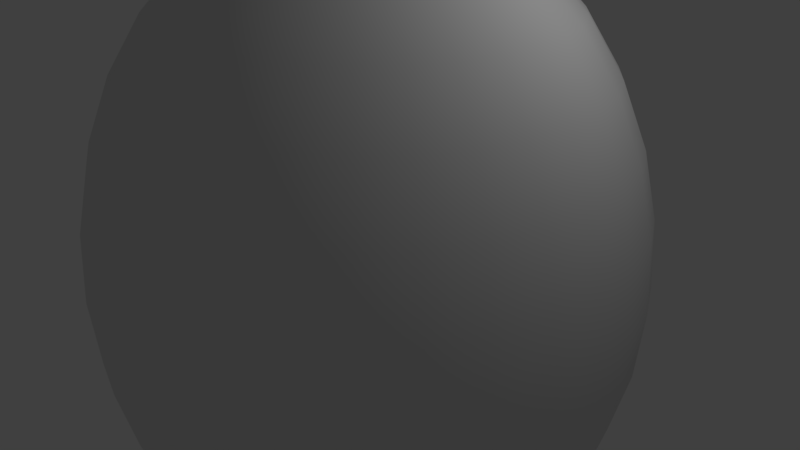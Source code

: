 # Source: Semangka.blend  (saved by Blender 2.79.0; exported with 4.5.12 LTS)
import bpy
from mathutils import Matrix  # noqa: F401  (used for matrix-valued properties, if any)

bpy.ops.wm.read_factory_settings(use_empty=True)
scene = bpy.context.scene
scene.name = 'Scene'

# ---- collections
col_collection_1 = bpy.data.collections.new('Collection 1'); scene.collection.children.link(col_collection_1)

# ---- materials (node trees are filled in below, after node groups)
mat_material_002 = bpy.data.materials.new('Material.002')
mat_material_002.alpha_threshold = 0.0
mat_material_002.use_transparent_shadow = False
mat_material_002.roughness = 0.5
mat_material_002.specular_intensity = 0.0

# ---- material node trees

# ---- world
world_world = bpy.data.worlds.new('World'); scene.world = world_world
world_world.color = (0.05088, 0.05088, 0.05088)
world_world.use_sun_shadow = False
world_world.sun_shadow_jitter_overblur = 0.0
world_world.cycles.sampling_method = 'MANUAL'

# ---- cameras
cam_camera = bpy.data.cameras.new('Camera')
cam_camera.clip_end = 100.0
cam_camera.lens = 35.0
cam_camera.sensor_width = 32.0
cam_camera.sensor_height = 18.0
cam_camera.ortho_scale = 7.314
cam_camera.dof.focus_distance = 0.0
cam_camera.dof.aperture_fstop = 128.0

# ---- lights
light_lamp = bpy.data.lights.new('Lamp', 'POINT')
light_lamp.transmission_factor = 0.0
light_lamp.cutoff_distance = 30.0
light_lamp.energy = 100.0
light_lamp.shadow_buffer_clip_start = 1.001
light_lamp.shadow_soft_size = 0.1
light_lamp.shadow_maximum_resolution = 0.006
light_lamp.use_absolute_resolution = True

# ---- meshes
me_sphere_003 = bpy.data.meshes.new('Sphere.003')
me_sphere_003.from_pydata([(0.0, 0.674, 4.417), (0.0, 1.322, 4.161), (0.0, 1.919, 3.745), (0.0, 2.443, 3.185), (0.0, 2.873, 2.502), (0.0, 3.192, 1.723), (0.0, 3.388, 0.8786), (0.0, 3.455, 3.4e-07), (0.0, 3.388, -0.8786), (0.0, 1.919, -3.745), (0.1345, 0.6611, 4.417), (0.2639, 1.297, 4.161), (0.3831, 1.883, 3.745), (0.4876, 2.396, 3.185), (0.5733, 2.817, 2.502), (0.6371, 3.131, 1.723), (0.6763, 3.323, 0.8786), (0.6896, 3.388, 3.4e-07), (0.6763, 3.323, -0.8786), (0.6371, 3.131, -1.723), (0.5733, 2.817, -2.502), (0.4876, 2.396, -3.185), (0.3831, 1.883, -3.745), (0.2639, 1.297, -4.161), (0.1345, 0.661, -4.417), (0.2639, 0.6227, 4.417), (0.5176, 1.221, 4.161), (0.7515, 1.773, 3.745), (0.9564, 2.257, 3.185), (1.125, 2.654, 2.502), (1.25, 2.949, 1.723), (1.327, 3.131, 0.8786), (1.353, 3.192, 3.4e-07), (1.327, 3.131, -0.8786), (1.25, 2.949, -1.723), (1.125, 2.654, -2.502), (0.9564, 2.257, -3.185), (0.7515, 1.773, -3.745), (0.5176, 1.221, -4.161), (0.2639, 0.6227, -4.417), (0.3831, 0.5604, 4.417), (0.7515, 1.099, 4.161), (1.091, 1.596, 3.745), (1.389, 2.031, 3.185), (1.633, 2.388, 2.502), (1.814, 2.654, 1.723), (1.926, 2.817, 0.8786), (1.964, 2.873, 3.4e-07), (1.926, 2.817, -0.8786), (1.814, 2.654, -1.723), (1.633, 2.388, -2.502), (1.389, 2.031, -3.185), (1.091, 1.596, -3.745), (0.7515, 1.099, -4.161), (0.3831, 0.5604, -4.417), (0.4876, 0.4766, 4.417), (0.9564, 0.9349, 4.161), (1.389, 1.357, 3.745), (1.767, 1.727, 3.185), (2.078, 2.031, 2.502), (2.309, 2.257, 1.723), (2.451, 2.396, 0.8786), (2.499, 2.443, 3.4e-07), (2.451, 2.396, -0.8786), (2.309, 2.257, -1.723), (2.078, 2.031, -2.502), (1.767, 1.727, -3.185), (1.389, 1.357, -3.745), (0.9564, 0.9349, -4.161), (0.4876, 0.4766, -4.417), (0.5733, 0.3745, 4.417), (1.125, 0.7345, 4.161), (1.633, 1.066, 3.745), (2.078, 1.357, 3.185), (2.444, 1.596, 2.502), (2.715, 1.773, 1.723), (2.882, 1.883, 0.8786), (2.939, 1.919, 3.4e-07), (2.882, 1.883, -0.8786), (2.715, 1.773, -1.723), (2.444, 1.596, -2.502), (2.078, 1.357, -3.185), (1.633, 1.066, -3.745), (1.125, 0.7345, -4.161), (0.5733, 0.3745, -4.417), (0.6371, 0.2579, 4.417), (1.25, 0.5059, 4.161), (1.814, 0.7345, 3.745), (2.309, 0.9349, 3.185), (2.715, 1.099, 2.502), (3.017, 1.221, 1.723), (3.203, 1.297, 0.8786), (3.266, 1.322, 3.4e-07), (3.203, 1.297, -0.8786), (3.017, 1.221, -1.723), (2.715, 1.099, -2.502), (2.309, 0.9349, -3.185), (1.814, 0.7345, -3.745), (1.25, 0.5059, -4.161), (0.6371, 0.2579, -4.417), (0.6763, 0.1315, 4.417), (1.327, 0.2579, 4.161), (1.926, 0.3745, 3.745), (2.451, 0.4766, 3.185), (2.882, 0.5604, 2.502), (3.203, 0.6227, 1.723), (3.4, 0.661, 0.8786), (3.467, 0.674, 3.4e-07), (3.4, 0.661, -0.8786), (3.203, 0.6227, -1.723), (2.882, 0.5604, -2.502), (2.451, 0.4766, -3.185), (1.926, 0.3745, -3.745), (1.327, 0.2579, -4.161), (0.6763, 0.1315, -4.417), (0.6896, -1.128e-06, 4.417), (1.353, -1.103e-06, 4.161), (1.964, -1.077e-06, 3.745), (2.499, -1.103e-06, 3.185), (2.939, -1.154e-06, 2.502), (3.266, -9.483e-07, 1.723), (3.467, -1.36e-06, 0.8786), (3.535, -1.309e-06, 3.4e-07), (3.467, -1.36e-06, -0.8786), (3.266, -7.938e-07, -1.723), (2.939, -1.154e-06, -2.502), (2.499, -1.103e-06, -3.185), (1.964, -1.18e-06, -3.745), (1.353, -1.051e-06, -4.161), (0.6896, -1.064e-06, -4.417), (0.6763, -0.1315, 4.417), (1.327, -0.2579, 4.161), (1.926, -0.3745, 3.745), (2.451, -0.4766, 3.185), (2.882, -0.5604, 2.502), (3.203, -0.6227, 1.723), (3.4, -0.6611, 0.8786), (3.467, -0.674, 3.4e-07), (3.4, -0.6611, -0.8786), (3.203, -0.6227, -1.723), (2.882, -0.5604, -2.502), (2.451, -0.4766, -3.185), (1.926, -0.3745, -3.745), (1.327, -0.2579, -4.161), (0.6763, -0.1315, -4.417), (0.6371, -0.2579, 4.417), (1.25, -0.5059, 4.161), (1.814, -0.7345, 3.745), (2.309, -0.9349, 3.185), (2.715, -1.099, 2.502), (3.017, -1.221, 1.723), (3.203, -1.297, 0.8786), (3.266, -1.322, 3.4e-07), (3.203, -1.297, -0.8786), (3.017, -1.221, -1.723), (2.715, -1.099, -2.502), (2.309, -0.9349, -3.185), (1.814, -0.7345, -3.745), (1.25, -0.5059, -4.161), (0.6371, -0.2579, -4.417), (0.5733, -0.3745, 4.417), (1.125, -0.7345, 4.161), (1.633, -1.066, 3.745), (2.078, -1.357, 3.185), (2.444, -1.596, 2.502), (2.715, -1.773, 1.723), (2.882, -1.883, 0.8786), (2.939, -1.919, 3.4e-07), (2.882, -1.883, -0.8786), (2.715, -1.773, -1.723), (2.444, -1.596, -2.502), (2.078, -1.357, -3.185), (1.633, -1.066, -3.745), (1.125, -0.7345, -4.161), (0.5733, -0.3745, -4.417), (0.4876, -0.4766, 4.417), (0.9564, -0.9349, 4.161), (1.389, -1.357, 3.745), (1.767, -1.727, 3.185), (2.078, -2.031, 2.502), (2.309, -2.257, 1.723), (2.451, -2.396, 0.8786), (2.499, -2.443, 3.4e-07), (2.451, -2.396, -0.8786), (2.309, -2.257, -1.723), (2.078, -2.031, -2.502), (1.767, -1.727, -3.185), (1.389, -1.357, -3.745), (0.9564, -0.9349, -4.161), (0.4876, -0.4766, -4.417), (0.3831, -0.5604, 4.417), (0.7515, -1.099, 4.161), (1.091, -1.596, 3.745), (1.389, -2.031, 3.185), (1.633, -2.388, 2.502), (1.814, -2.654, 1.723), (1.926, -2.817, 0.8786), (1.964, -2.873, 3.4e-07), (1.926, -2.817, -0.8786), (1.814, -2.654, -1.723), (1.633, -2.388, -2.502), (1.389, -2.031, -3.185), (1.091, -1.596, -3.745), (0.7515, -1.099, -4.161), (0.3831, -0.5604, -4.417), (0.0, -1.126e-06, -4.504), (0.2639, -0.6227, 4.417), (0.5176, -1.221, 4.161), (0.7515, -1.773, 3.745), (0.9564, -2.257, 3.185), (1.125, -2.654, 2.502), (1.25, -2.949, 1.723), (1.327, -3.131, 0.8786), (1.353, -3.192, 3.4e-07), (1.327, -3.131, -0.8786), (1.25, -2.949, -1.723), (1.125, -2.654, -2.502), (0.9564, -2.257, -3.185), (0.7515, -1.773, -3.745), (0.5176, -1.221, -4.161), (0.2639, -0.6227, -4.417), (0.1345, -0.6611, 4.417), (0.2639, -1.297, 4.161), (0.3831, -1.883, 3.745), (0.4876, -2.396, 3.185), (0.5733, -2.817, 2.502), (0.6371, -3.131, 1.723), (0.6763, -3.323, 0.8786), (0.6896, -3.388, 3.4e-07), (0.6763, -3.323, -0.8786), (0.6371, -3.131, -1.723), (0.5733, -2.817, -2.502), (0.4876, -2.396, -3.185), (0.3831, -1.883, -3.745), (0.2639, -1.297, -4.161), (0.1345, -0.6611, -4.417), (-2.549e-08, -0.674, 4.417), (1.457e-07, -1.322, 4.161), (9.301e-08, -1.919, 3.745), (-9.133e-08, -2.443, 3.185), (-3.02e-07, -2.873, 2.502), (2.247e-07, -3.192, 1.723), (-3.02e-07, -3.388, 0.8786), (-3.547e-07, -3.455, 3.4e-07), (-3.02e-07, -3.388, -0.8786), (2.247e-07, -3.192, -1.723), (-3.02e-07, -2.873, -2.502), (-9.133e-08, -2.443, -3.185), (-3.866e-08, -1.919, -3.745), (1.401e-08, -1.322, -4.161), (1.401e-08, -0.674, -4.417), (-0.1345, -0.6611, 4.417), (-0.2639, -1.297, 4.161), (-0.3831, -1.883, 3.745), (-0.4876, -2.396, 3.185), (-0.5733, -2.817, 2.502), (-0.6371, -3.131, 1.723), (-0.6763, -3.323, 0.8786), (-0.6896, -3.388, 3.4e-07), (-0.6763, -3.323, -0.8786), (-0.6371, -3.131, -1.723), (-0.5733, -2.817, -2.502), (-0.4876, -2.396, -3.185), (-0.3831, -1.883, -3.745), (-0.2639, -1.297, -4.161), (-0.1345, -0.6611, -4.417), (-0.2639, -0.6227, 4.417), (-0.5176, -1.221, 4.161), (-0.7515, -1.773, 3.745), (-0.9564, -2.257, 3.185), (-1.125, -2.654, 2.502), (-1.25, -2.949, 1.723), (-1.327, -3.131, 0.8786), (-1.353, -3.192, 3.4e-07), (-1.327, -3.131, -0.8786), (-1.25, -2.949, -1.723), (-1.125, -2.654, -2.502), (-0.9564, -2.257, -3.185), (-0.7515, -1.773, -3.745), (-0.5176, -1.221, -4.161), (-0.2639, -0.6227, -4.417), (-0.3831, -0.5604, 4.417), (-0.7515, -1.099, 4.161), (-1.091, -1.596, 3.745), (-1.389, -2.031, 3.185), (-1.633, -2.388, 2.502), (-1.814, -2.654, 1.723), (-1.926, -2.817, 0.8786), (-1.964, -2.873, 3.4e-07), (-1.926, -2.817, -0.8786), (-1.814, -2.654, -1.723), (-1.633, -2.388, -2.502), (-1.389, -2.031, -3.185), (-1.091, -1.596, -3.745), (-0.7515, -1.099, -4.161), (-0.3831, -0.5604, -4.417), (-8.144e-07, -1.922e-06, 4.504), (-0.4876, -0.4766, 4.417), (-0.9564, -0.9349, 4.161), (-1.389, -1.357, 3.745), (-1.767, -1.727, 3.185), (-2.078, -2.031, 2.502), (-2.309, -2.257, 1.723), (-2.451, -2.396, 0.8786), (-2.499, -2.443, 3.4e-07), (-2.451, -2.396, -0.8786), (-2.309, -2.257, -1.723), (-2.078, -2.031, -2.502), (-1.767, -1.727, -3.185), (-1.389, -1.357, -3.745), (-0.9564, -0.9349, -4.161), (-0.4876, -0.4766, -4.417), (-0.5733, -0.3745, 4.417), (-1.125, -0.7345, 4.161), (-1.633, -1.066, 3.745), (-2.078, -1.357, 3.185), (-2.444, -1.596, 2.502), (-2.715, -1.773, 1.723), (-2.882, -1.883, 0.8786), (-2.939, -1.919, 3.4e-07), (-2.882, -1.883, -0.8786), (-2.715, -1.773, -1.723), (-2.444, -1.596, -2.502), (-2.078, -1.357, -3.185), (-1.633, -1.066, -3.745), (-1.125, -0.7345, -4.161), (-0.5733, -0.3745, -4.417), (-0.6371, -0.2579, 4.417), (-1.25, -0.5059, 4.161), (-1.814, -0.7345, 3.745), (-2.309, -0.9349, 3.185), (-2.715, -1.099, 2.502), (-3.017, -1.221, 1.723), (-3.203, -1.297, 0.8786), (-3.266, -1.322, 3.4e-07), (-3.203, -1.297, -0.8786), (-3.017, -1.221, -1.723), (-2.715, -1.099, -2.502), (-2.309, -0.9349, -3.185), (-1.814, -0.7345, -3.745), (-1.25, -0.5059, -4.161), (-0.6371, -0.2579, -4.417), (-0.6763, -0.1315, 4.417), (-1.327, -0.2579, 4.161), (-1.926, -0.3745, 3.745), (-2.451, -0.4766, 3.185), (-2.882, -0.5604, 2.502), (-3.203, -0.6227, 1.723), (-3.4, -0.6611, 0.8786), (-3.467, -0.674, 3.4e-07), (-3.4, -0.6611, -0.8786), (-3.203, -0.6227, -1.723), (-2.882, -0.5604, -2.502), (-2.451, -0.4766, -3.185), (-1.926, -0.3745, -3.745), (-1.327, -0.2579, -4.161), (-0.6763, -0.1315, -4.417), (-0.6896, -1.077e-06, 4.417), (-1.353, -9.74e-07, 4.161), (-1.964, -9.74e-07, 3.745), (-2.499, -6.394e-07, 3.185), (-2.939, -4.85e-07, 2.502), (-3.266, -1.103e-06, 1.723), (-3.467, -3.305e-07, 0.8786), (-3.535, -4.85e-07, 3.4e-07), (-3.467, -3.305e-07, -0.8786), (-3.266, -1.103e-06, -1.723), (-2.939, -4.85e-07, -2.502), (-2.499, -6.394e-07, -3.185), (-1.964, -8.968e-07, -3.745), (-1.353, -8.711e-07, -4.161), (-0.6896, -1.09e-06, -4.417), (-0.6763, 0.1315, 4.417), (-1.327, 0.2579, 4.161), (-1.926, 0.3745, 3.745), (-2.451, 0.4766, 3.185), (-2.882, 0.5604, 2.502), (-3.203, 0.6227, 1.723), (-3.4, 0.661, 0.8786), (-3.467, 0.674, 3.4e-07), (-3.4, 0.661, -0.8786), (-3.203, 0.6227, -1.723), (-2.882, 0.5604, -2.502), (-2.451, 0.4766, -3.185), (-1.926, 0.3745, -3.745), (-1.327, 0.2579, -4.161), (-0.6763, 0.1315, -4.417), (-0.6371, 0.2579, 4.417), (-1.25, 0.5059, 4.161), (-1.814, 0.7345, 3.745), (-2.309, 0.9349, 3.185), (-2.715, 1.099, 2.502), (-3.017, 1.221, 1.723), (-3.203, 1.297, 0.8786), (-3.266, 1.322, 3.4e-07), (-3.203, 1.297, -0.8786), (-3.017, 1.221, -1.723), (-2.715, 1.099, -2.502), (-2.309, 0.9349, -3.185), (-1.814, 0.7345, -3.745), (-1.25, 0.5059, -4.161), (-0.6371, 0.2579, -4.417), (-0.5733, 0.3745, 4.417), (-1.125, 0.7345, 4.161), (-1.633, 1.066, 3.745), (-2.078, 1.357, 3.185), (-2.444, 1.596, 2.502), (-2.715, 1.773, 1.723), (-2.882, 1.883, 0.8786), (-2.939, 1.919, 3.4e-07), (-2.882, 1.883, -0.8786), (-2.715, 1.773, -1.723), (-2.444, 1.596, -2.502), (-2.078, 1.357, -3.185), (-1.633, 1.066, -3.745), (-1.125, 0.7345, -4.161), (-0.5733, 0.3745, -4.417), (-0.4876, 0.4766, 4.417), (-0.9564, 0.9349, 4.161), (-1.389, 1.357, 3.745), (-1.767, 1.727, 3.185), (-2.078, 2.031, 2.502), (-2.309, 2.257, 1.723), (-2.451, 2.396, 0.8786), (-2.499, 2.443, 3.4e-07), (-2.451, 2.396, -0.8786), (-2.309, 2.257, -1.723), (-2.078, 2.031, -2.502), (-1.767, 1.727, -3.185), (-1.389, 1.357, -3.745), (-0.9564, 0.9349, -4.161), (-0.4876, 0.4766, -4.417), (-0.3831, 0.5604, 4.417), (-0.7515, 1.099, 4.161), (-1.091, 1.596, 3.745), (-1.389, 2.031, 3.185), (-1.633, 2.388, 2.502), (-1.814, 2.654, 1.723), (-1.926, 2.817, 0.8786), (-1.964, 2.873, 3.4e-07), (-1.926, 2.817, -0.8786), (-1.814, 2.654, -1.723), (-1.633, 2.388, -2.502), (-1.389, 2.031, -3.185), (-1.091, 1.596, -3.745), (-0.7515, 1.099, -4.161), (-0.3831, 0.5604, -4.417), (-0.2639, 0.6227, 4.417), (-0.5176, 1.221, 4.161), (-0.7515, 1.773, 3.745), (-0.9564, 2.257, 3.185), (-1.125, 2.654, 2.502), (-1.25, 2.949, 1.723), (-1.327, 3.13, 0.8786), (-1.353, 3.192, 3.4e-07), (-1.327, 3.13, -0.8786), (-1.25, 2.949, -1.723), (-1.125, 2.654, -2.502), (-0.9564, 2.257, -3.185), (-0.7515, 1.773, -3.745), (-0.5176, 1.221, -4.161), (-0.2639, 0.6227, -4.417), (-0.1345, 0.661, 4.417), (-0.2639, 1.297, 4.161), (-0.3831, 1.883, 3.745), (-0.4876, 2.396, 3.185), (-0.5733, 2.817, 2.502), (-0.6371, 3.131, 1.723), (-0.6763, 3.323, 0.8786), (-0.6896, 3.388, 3.4e-07), (-0.6763, 3.323, -0.8786), (-0.6371, 3.131, -1.723), (-0.5733, 2.817, -2.502), (-0.4876, 2.396, -3.185), (-0.3831, 1.883, -3.745), (-0.2639, 1.297, -4.161), (-0.1345, 0.661, -4.417), (2.247e-07, 3.192, -1.723), (9.621e-07, 2.873, -2.502), (5.407e-07, 2.443, -3.185), (2.774e-07, 1.322, -4.161), (5.351e-08, 0.674, -4.417)], [], [(478, 477, 19, 20), (3, 2, 12, 13), (479, 478, 20, 21), (4, 3, 13, 14), (9, 479, 21, 22), (5, 4, 14, 15), (480, 9, 22, 23), (6, 5, 15, 16), (481, 480, 23, 24), (7, 6, 16, 17), (0, 296, 10), (205, 481, 24), (8, 7, 17, 18), (1, 0, 10, 11), (477, 8, 18, 19), (2, 1, 11, 12), (11, 10, 25, 26), (19, 18, 33, 34), (12, 11, 26, 27), (20, 19, 34, 35), (13, 12, 27, 28), (21, 20, 35, 36), (14, 13, 28, 29), (22, 21, 36, 37), (15, 14, 29, 30), (23, 22, 37, 38), (16, 15, 30, 31), (24, 23, 38, 39), (17, 16, 31, 32), (10, 296, 25), (205, 24, 39), (18, 17, 32, 33), (30, 29, 44, 45), (38, 37, 52, 53), (31, 30, 45, 46), (39, 38, 53, 54), (32, 31, 46, 47), (25, 296, 40), (205, 39, 54), (33, 32, 47, 48), (26, 25, 40, 41), (34, 33, 48, 49), (27, 26, 41, 42), (35, 34, 49, 50), (28, 27, 42, 43), (36, 35, 50, 51), (29, 28, 43, 44), (37, 36, 51, 52), (49, 48, 63, 64), (42, 41, 56, 57), (50, 49, 64, 65), (43, 42, 57, 58), (51, 50, 65, 66), (44, 43, 58, 59), (52, 51, 66, 67), (45, 44, 59, 60), (53, 52, 67, 68), (46, 45, 60, 61), (54, 53, 68, 69), (47, 46, 61, 62), (40, 296, 55), (205, 54, 69), (48, 47, 62, 63), (41, 40, 55, 56), (68, 67, 82, 83), (61, 60, 75, 76), (69, 68, 83, 84), (62, 61, 76, 77), (55, 296, 70), (205, 69, 84), (63, 62, 77, 78), (56, 55, 70, 71), (64, 63, 78, 79), (57, 56, 71, 72), (65, 64, 79, 80), (58, 57, 72, 73), (66, 65, 80, 81), (59, 58, 73, 74), (67, 66, 81, 82), (60, 59, 74, 75), (80, 79, 94, 95), (73, 72, 87, 88), (81, 80, 95, 96), (74, 73, 88, 89), (82, 81, 96, 97), (75, 74, 89, 90), (83, 82, 97, 98), (76, 75, 90, 91), (84, 83, 98, 99), (77, 76, 91, 92), (70, 296, 85), (205, 84, 99), (78, 77, 92, 93), (71, 70, 85, 86), (79, 78, 93, 94), (72, 71, 86, 87), (99, 98, 113, 114), (92, 91, 106, 107), (85, 296, 100), (205, 99, 114), (93, 92, 107, 108), (86, 85, 100, 101), (94, 93, 108, 109), (87, 86, 101, 102), (95, 94, 109, 110), (88, 87, 102, 103), (96, 95, 110, 111), (89, 88, 103, 104), (97, 96, 111, 112), (90, 89, 104, 105), (98, 97, 112, 113), (91, 90, 105, 106), (103, 102, 117, 118), (111, 110, 125, 126), (104, 103, 118, 119), (112, 111, 126, 127), (105, 104, 119, 120), (113, 112, 127, 128), (106, 105, 120, 121), (114, 113, 128, 129), (107, 106, 121, 122), (100, 296, 115), (205, 114, 129), (108, 107, 122, 123), (101, 100, 115, 116), (109, 108, 123, 124), (102, 101, 116, 117), (110, 109, 124, 125), (122, 121, 136, 137), (115, 296, 130), (205, 129, 144), (123, 122, 137, 138), (116, 115, 130, 131), (124, 123, 138, 139), (117, 116, 131, 132), (125, 124, 139, 140), (118, 117, 132, 133), (126, 125, 140, 141), (119, 118, 133, 134), (127, 126, 141, 142), (120, 119, 134, 135), (128, 127, 142, 143), (121, 120, 135, 136), (129, 128, 143, 144), (141, 140, 155, 156), (134, 133, 148, 149), (142, 141, 156, 157), (135, 134, 149, 150), (143, 142, 157, 158), (136, 135, 150, 151), (144, 143, 158, 159), (137, 136, 151, 152), (130, 296, 145), (205, 144, 159), (138, 137, 152, 153), (131, 130, 145, 146), (139, 138, 153, 154), (132, 131, 146, 147), (140, 139, 154, 155), (133, 132, 147, 148), (145, 296, 160), (205, 159, 174), (153, 152, 167, 168), (146, 145, 160, 161), (154, 153, 168, 169), (147, 146, 161, 162), (155, 154, 169, 170), (148, 147, 162, 163), (156, 155, 170, 171), (149, 148, 163, 164), (157, 156, 171, 172), (150, 149, 164, 165), (158, 157, 172, 173), (151, 150, 165, 166), (159, 158, 173, 174), (152, 151, 166, 167), (164, 163, 178, 179), (172, 171, 186, 187), (165, 164, 179, 180), (173, 172, 187, 188), (166, 165, 180, 181), (174, 173, 188, 189), (167, 166, 181, 182), (160, 296, 175), (205, 174, 189), (168, 167, 182, 183), (161, 160, 175, 176), (169, 168, 183, 184), (162, 161, 176, 177), (170, 169, 184, 185), (163, 162, 177, 178), (171, 170, 185, 186), (183, 182, 197, 198), (176, 175, 190, 191), (184, 183, 198, 199), (177, 176, 191, 192), (185, 184, 199, 200), (178, 177, 192, 193), (186, 185, 200, 201), (179, 178, 193, 194), (187, 186, 201, 202), (180, 179, 194, 195), (188, 187, 202, 203), (181, 180, 195, 196), (189, 188, 203, 204), (182, 181, 196, 197), (175, 296, 190), (205, 189, 204), (202, 201, 217, 218), (195, 194, 210, 211), (203, 202, 218, 219), (196, 195, 211, 212), (204, 203, 219, 220), (197, 196, 212, 213), (190, 296, 206), (205, 204, 220), (198, 197, 213, 214), (191, 190, 206, 207), (199, 198, 214, 215), (192, 191, 207, 208), (200, 199, 215, 216), (193, 192, 208, 209), (201, 200, 216, 217), (194, 193, 209, 210), (215, 214, 229, 230), (208, 207, 222, 223), (216, 215, 230, 231), (209, 208, 223, 224), (217, 216, 231, 232), (210, 209, 224, 225), (218, 217, 232, 233), (211, 210, 225, 226), (219, 218, 233, 234), (212, 211, 226, 227), (220, 219, 234, 235), (213, 212, 227, 228), (206, 296, 221), (205, 220, 235), (214, 213, 228, 229), (207, 206, 221, 222), (234, 233, 248, 249), (227, 226, 241, 242), (235, 234, 249, 250), (228, 227, 242, 243), (221, 296, 236), (205, 235, 250), (229, 228, 243, 244), (222, 221, 236, 237), (230, 229, 244, 245), (223, 222, 237, 238), (231, 230, 245, 246), (224, 223, 238, 239), (232, 231, 246, 247), (225, 224, 239, 240), (233, 232, 247, 248), (226, 225, 240, 241), (238, 237, 252, 253), (246, 245, 260, 261), (239, 238, 253, 254), (247, 246, 261, 262), (240, 239, 254, 255), (248, 247, 262, 263), (241, 240, 255, 256), (249, 248, 263, 264), (242, 241, 256, 257), (250, 249, 264, 265), (243, 242, 257, 258), (236, 296, 251), (205, 250, 265), (244, 243, 258, 259), (237, 236, 251, 252), (245, 244, 259, 260), (257, 256, 271, 272), (265, 264, 279, 280), (258, 257, 272, 273), (251, 296, 266), (205, 265, 280), (259, 258, 273, 274), (252, 251, 266, 267), (260, 259, 274, 275), (253, 252, 267, 268), (261, 260, 275, 276), (254, 253, 268, 269), (262, 261, 276, 277), (255, 254, 269, 270), (263, 262, 277, 278), (256, 255, 270, 271), (264, 263, 278, 279), (276, 275, 290, 291), (269, 268, 283, 284), (277, 276, 291, 292), (270, 269, 284, 285), (278, 277, 292, 293), (271, 270, 285, 286), (279, 278, 293, 294), (272, 271, 286, 287), (280, 279, 294, 295), (273, 272, 287, 288), (266, 296, 281), (205, 280, 295), (274, 273, 288, 289), (267, 266, 281, 282), (275, 274, 289, 290), (268, 267, 282, 283), (295, 294, 310, 311), (288, 287, 303, 304), (281, 296, 297), (205, 295, 311), (289, 288, 304, 305), (282, 281, 297, 298), (290, 289, 305, 306), (283, 282, 298, 299), (291, 290, 306, 307), (284, 283, 299, 300), (292, 291, 307, 308), (285, 284, 300, 301), (293, 292, 308, 309), (286, 285, 301, 302), (294, 293, 309, 310), (287, 286, 302, 303), (300, 299, 314, 315), (308, 307, 322, 323), (301, 300, 315, 316), (309, 308, 323, 324), (302, 301, 316, 317), (310, 309, 324, 325), (303, 302, 317, 318), (311, 310, 325, 326), (304, 303, 318, 319), (297, 296, 312), (205, 311, 326), (305, 304, 319, 320), (298, 297, 312, 313), (306, 305, 320, 321), (299, 298, 313, 314), (307, 306, 321, 322), (319, 318, 333, 334), (312, 296, 327), (205, 326, 341), (320, 319, 334, 335), (313, 312, 327, 328), (321, 320, 335, 336), (314, 313, 328, 329), (322, 321, 336, 337), (315, 314, 329, 330), (323, 322, 337, 338), (316, 315, 330, 331), (324, 323, 338, 339), (317, 316, 331, 332), (325, 324, 339, 340), (318, 317, 332, 333), (326, 325, 340, 341), (338, 337, 352, 353), (331, 330, 345, 346), (339, 338, 353, 354), (332, 331, 346, 347), (340, 339, 354, 355), (333, 332, 347, 348), (341, 340, 355, 356), (334, 333, 348, 349), (327, 296, 342), (205, 341, 356), (335, 334, 349, 350), (328, 327, 342, 343), (336, 335, 350, 351), (329, 328, 343, 344), (337, 336, 351, 352), (330, 329, 344, 345), (205, 356, 371), (350, 349, 364, 365), (343, 342, 357, 358), (351, 350, 365, 366), (344, 343, 358, 359), (352, 351, 366, 367), (345, 344, 359, 360), (353, 352, 367, 368), (346, 345, 360, 361), (354, 353, 368, 369), (347, 346, 361, 362), (355, 354, 369, 370), (348, 347, 362, 363), (356, 355, 370, 371), (349, 348, 363, 364), (342, 296, 357), (369, 368, 383, 384), (362, 361, 376, 377), (370, 369, 384, 385), (363, 362, 377, 378), (371, 370, 385, 386), (364, 363, 378, 379), (357, 296, 372), (205, 371, 386), (365, 364, 379, 380), (358, 357, 372, 373), (366, 365, 380, 381), (359, 358, 373, 374), (367, 366, 381, 382), (360, 359, 374, 375), (368, 367, 382, 383), (361, 360, 375, 376), (373, 372, 387, 388), (381, 380, 395, 396), (374, 373, 388, 389), (382, 381, 396, 397), (375, 374, 389, 390), (383, 382, 397, 398), (376, 375, 390, 391), (384, 383, 398, 399), (377, 376, 391, 392), (385, 384, 399, 400), (378, 377, 392, 393), (386, 385, 400, 401), (379, 378, 393, 394), (372, 296, 387), (205, 386, 401), (380, 379, 394, 395), (392, 391, 406, 407), (400, 399, 414, 415), (393, 392, 407, 408), (401, 400, 415, 416), (394, 393, 408, 409), (387, 296, 402), (205, 401, 416), (395, 394, 409, 410), (388, 387, 402, 403), (396, 395, 410, 411), (389, 388, 403, 404), (397, 396, 411, 412), (390, 389, 404, 405), (398, 397, 412, 413), (391, 390, 405, 406), (399, 398, 413, 414), (411, 410, 425, 426), (404, 403, 418, 419), (412, 411, 426, 427), (405, 404, 419, 420), (413, 412, 427, 428), (406, 405, 420, 421), (414, 413, 428, 429), (407, 406, 421, 422), (415, 414, 429, 430), (408, 407, 422, 423), (416, 415, 430, 431), (409, 408, 423, 424), (402, 296, 417), (205, 416, 431), (410, 409, 424, 425), (403, 402, 417, 418), (430, 429, 444, 445), (423, 422, 437, 438), (431, 430, 445, 446), (424, 423, 438, 439), (417, 296, 432), (205, 431, 446), (425, 424, 439, 440), (418, 417, 432, 433), (426, 425, 440, 441), (419, 418, 433, 434), (427, 426, 441, 442), (420, 419, 434, 435), (428, 427, 442, 443), (421, 420, 435, 436), (429, 428, 443, 444), (422, 421, 436, 437), (434, 433, 448, 449), (442, 441, 456, 457), (435, 434, 449, 450), (443, 442, 457, 458), (436, 435, 450, 451), (444, 443, 458, 459), (437, 436, 451, 452), (445, 444, 459, 460), (438, 437, 452, 453), (446, 445, 460, 461), (439, 438, 453, 454), (432, 296, 447), (205, 446, 461), (440, 439, 454, 455), (433, 432, 447, 448), (441, 440, 455, 456), (453, 452, 467, 468), (461, 460, 475, 476), (454, 453, 468, 469), (447, 296, 462), (205, 461, 476), (455, 454, 469, 470), (448, 447, 462, 463), (456, 455, 470, 471), (449, 448, 463, 464), (457, 456, 471, 472), (450, 449, 464, 465), (458, 457, 472, 473), (451, 450, 465, 466), (459, 458, 473, 474), (452, 451, 466, 467), (460, 459, 474, 475), (472, 471, 477, 478), (465, 464, 2, 3), (473, 472, 478, 479), (466, 465, 3, 4), (474, 473, 479, 9), (467, 466, 4, 5), (475, 474, 9, 480), (468, 467, 5, 6), (476, 475, 480, 481), (469, 468, 6, 7), (462, 296, 0), (205, 476, 481), (470, 469, 7, 8), (463, 462, 0, 1), (471, 470, 8, 477), (464, 463, 1, 2)])
me_sphere_003.polygons.foreach_set('use_smooth', [True] * 512)
_uv = me_sphere_003.uv_layers.new(name='UVMap')
_uv.uv.foreach_set('vector', [0.4663, 0.3032, 0.4222, 0.3184, 0.4126, 0.2782, 0.4541, 0.268, 0.1449, 0.2888, 0.104, 0.264, 0.1167, 0.2416, 0.1581, 0.2589, 0.5082, 0.2831, 0.4663, 0.3032, 0.4541, 0.268, 0.495, 0.2542, 0.1887, 0.3086, 0.1449, 0.2888, 0.1581, 0.2589, 0.2002, 0.2721, 0.5476, 0.2588, 0.5082, 0.2831, 0.495, 0.2542, 0.5352, 0.237, 0.2346, 0.3227, 0.1887, 0.3086, 0.2002, 0.2721, 0.2428, 0.2813, 0.5843, 0.2312, 0.5476, 0.2588, 0.5352, 0.237, 0.5747, 0.2168, 0.2818, 0.3306, 0.2346, 0.3227, 0.2428, 0.2813, 0.2856, 0.2864, 0.6189, 0.201, 0.5843, 0.2312, 0.5747, 0.2168, 0.6135, 0.1939, 0.3293, 0.3325, 0.2818, 0.3306, 0.2856, 0.2864, 0.3282, 0.2875, 0.03219, 0.2037, -2.307e-05, 0.1711, 0.03775, 0.1967, 0.6519, 0.1694, 0.6189, 0.201, 0.6135, 0.1939, 0.3763, 0.3283, 0.3293, 0.3325, 0.3282, 0.2875, 0.3706, 0.2847, 0.06649, 0.2352, 0.03219, 0.2037, 0.03775, 0.1967, 0.07655, 0.2206, 0.4222, 0.3184, 0.3763, 0.3283, 0.3706, 0.2847, 0.4126, 0.2782, 0.104, 0.264, 0.06649, 0.2352, 0.07655, 0.2206, 0.1167, 0.2416, 0.07655, 0.2206, 0.03775, 0.1967, 0.04183, 0.1888, 0.08368, 0.205, 0.4126, 0.2782, 0.3706, 0.2847, 0.3668, 0.2447, 0.4063, 0.2406, 0.1167, 0.2416, 0.07655, 0.2206, 0.08368, 0.205, 0.1254, 0.2186, 0.4541, 0.268, 0.4126, 0.2782, 0.4063, 0.2406, 0.446, 0.2342, 0.1581, 0.2589, 0.1167, 0.2416, 0.1254, 0.2186, 0.1667, 0.2295, 0.495, 0.2542, 0.4541, 0.268, 0.446, 0.2342, 0.4861, 0.2255, 0.2002, 0.2721, 0.1581, 0.2589, 0.1667, 0.2295, 0.2075, 0.2376, 0.5352, 0.237, 0.495, 0.2542, 0.4861, 0.2255, 0.5266, 0.2145, 0.2428, 0.2813, 0.2002, 0.2721, 0.2075, 0.2376, 0.2478, 0.243, 0.5747, 0.2168, 0.5352, 0.237, 0.5266, 0.2145, 0.5678, 0.2012, 0.2856, 0.2864, 0.2428, 0.2813, 0.2478, 0.243, 0.2877, 0.2459, 0.6135, 0.1939, 0.5747, 0.2168, 0.5678, 0.2012, 0.6097, 0.186, 0.3282, 0.2875, 0.2856, 0.2864, 0.2877, 0.2459, 0.3273, 0.2465, 0.03775, 0.1967, -2.307e-05, 0.1711, 0.04183, 0.1888, 0.6519, 0.1694, 0.6135, 0.1939, 0.6097, 0.186, 0.3706, 0.2847, 0.3282, 0.2875, 0.3273, 0.2465, 0.3668, 0.2447, 0.2478, 0.243, 0.2075, 0.2376, 0.2114, 0.2043, 0.2504, 0.2066, 0.5678, 0.2012, 0.5266, 0.2145, 0.5216, 0.1916, 0.5638, 0.185, 0.2877, 0.2459, 0.2478, 0.243, 0.2504, 0.2066, 0.2887, 0.2078, 0.6097, 0.186, 0.5678, 0.2012, 0.5638, 0.185, 0.6074, 0.1775, 0.3273, 0.2465, 0.2877, 0.2459, 0.2887, 0.2078, 0.3266, 0.2078, 0.04183, 0.1888, -2.307e-05, 0.1711, 0.04434, 0.1804, 0.6519, 0.1694, 0.6097, 0.186, 0.6074, 0.1775, 0.3668, 0.2447, 0.3273, 0.2465, 0.3266, 0.2078, 0.3645, 0.2067, 0.08368, 0.205, 0.04183, 0.1888, 0.04434, 0.1804, 0.08795, 0.1887, 0.4063, 0.2406, 0.3668, 0.2447, 0.3645, 0.2067, 0.4026, 0.2046, 0.1254, 0.2186, 0.08368, 0.205, 0.08795, 0.1887, 0.1304, 0.1954, 0.446, 0.2342, 0.4063, 0.2406, 0.4026, 0.2046, 0.4413, 0.2013, 0.1667, 0.2295, 0.1254, 0.2186, 0.1304, 0.1954, 0.1715, 0.2006, 0.4861, 0.2255, 0.446, 0.2342, 0.4413, 0.2013, 0.4809, 0.197, 0.2075, 0.2376, 0.1667, 0.2295, 0.1715, 0.2006, 0.2114, 0.2043, 0.5266, 0.2145, 0.4861, 0.2255, 0.4809, 0.197, 0.5216, 0.1916, 0.4026, 0.2046, 0.3645, 0.2067, 0.3633, 0.1698, 0.401, 0.1693, 0.1304, 0.1954, 0.08795, 0.1887, 0.08942, 0.1721, 0.132, 0.1722, 0.4413, 0.2013, 0.4026, 0.2046, 0.401, 0.1693, 0.4395, 0.1689, 0.1715, 0.2006, 0.1304, 0.1954, 0.132, 0.1722, 0.1729, 0.172, 0.4809, 0.197, 0.4413, 0.2013, 0.4395, 0.1689, 0.479, 0.1686, 0.2114, 0.2043, 0.1715, 0.2006, 0.1729, 0.172, 0.2124, 0.1717, 0.5216, 0.1916, 0.4809, 0.197, 0.479, 0.1686, 0.5199, 0.1684, 0.2504, 0.2066, 0.2114, 0.2043, 0.2124, 0.1717, 0.2509, 0.1713, 0.5638, 0.185, 0.5216, 0.1916, 0.5199, 0.1684, 0.5625, 0.1685, 0.2887, 0.2078, 0.2504, 0.2066, 0.2509, 0.1713, 0.2886, 0.1708, 0.6074, 0.1775, 0.5638, 0.185, 0.5625, 0.1685, 0.6067, 0.1688, 0.3266, 0.2078, 0.2887, 0.2078, 0.2886, 0.1708, 0.326, 0.1703, 0.04434, 0.1804, -2.307e-05, 0.1711, 0.04526, 0.1717, 0.6519, 0.1694, 0.6074, 0.1775, 0.6067, 0.1688, 0.3645, 0.2067, 0.3266, 0.2078, 0.326, 0.1703, 0.3633, 0.1698, 0.08795, 0.1887, 0.04434, 0.1804, 0.04526, 0.1717, 0.08942, 0.1721, 0.5625, 0.1685, 0.5199, 0.1684, 0.5216, 0.1452, 0.564, 0.1519, 0.2886, 0.1708, 0.2509, 0.1713, 0.2493, 0.136, 0.2874, 0.1338, 0.6067, 0.1688, 0.5625, 0.1685, 0.564, 0.1519, 0.6076, 0.1601, 0.326, 0.1703, 0.2886, 0.1708, 0.2874, 0.1338, 0.3253, 0.1327, 0.04526, 0.1717, -2.307e-05, 0.1711, 0.04456, 0.163, 0.6519, 0.1694, 0.6067, 0.1688, 0.6076, 0.1601, 0.3633, 0.1698, 0.326, 0.1703, 0.3253, 0.1327, 0.3632, 0.1328, 0.08942, 0.1721, 0.04526, 0.1717, 0.04456, 0.163, 0.08814, 0.1555, 0.401, 0.1693, 0.3633, 0.1698, 0.3632, 0.1328, 0.4015, 0.1339, 0.132, 0.1722, 0.08942, 0.1721, 0.08814, 0.1555, 0.1303, 0.149, 0.4395, 0.1689, 0.401, 0.1693, 0.4015, 0.1339, 0.4405, 0.1363, 0.1729, 0.172, 0.132, 0.1722, 0.1303, 0.149, 0.1711, 0.1435, 0.479, 0.1686, 0.4395, 0.1689, 0.4405, 0.1363, 0.4804, 0.14, 0.2124, 0.1717, 0.1729, 0.172, 0.1711, 0.1435, 0.2106, 0.1392, 0.5199, 0.1684, 0.479, 0.1686, 0.4804, 0.14, 0.5216, 0.1452, 0.2509, 0.1713, 0.2124, 0.1717, 0.2106, 0.1392, 0.2493, 0.136, 0.4405, 0.1363, 0.4015, 0.1339, 0.4041, 0.09755, 0.4444, 0.103, 0.1711, 0.1435, 0.1303, 0.149, 0.1253, 0.1261, 0.1659, 0.115, 0.4804, 0.14, 0.4405, 0.1363, 0.4444, 0.103, 0.4852, 0.1111, 0.2106, 0.1392, 0.1711, 0.1435, 0.1659, 0.115, 0.2059, 0.1063, 0.5216, 0.1452, 0.4804, 0.14, 0.4852, 0.1111, 0.5266, 0.122, 0.2493, 0.136, 0.2106, 0.1392, 0.2059, 0.1063, 0.2456, 0.09996, 0.564, 0.1519, 0.5216, 0.1452, 0.5266, 0.122, 0.5682, 0.1356, 0.2874, 0.1338, 0.2493, 0.136, 0.2456, 0.09996, 0.2851, 0.09588, 0.6076, 0.1601, 0.564, 0.1519, 0.5682, 0.1356, 0.6101, 0.1517, 0.3253, 0.1327, 0.2874, 0.1338, 0.2851, 0.09588, 0.3246, 0.09408, 0.04456, 0.163, -2.307e-05, 0.1711, 0.04226, 0.1546, 0.6519, 0.1694, 0.6076, 0.1601, 0.6101, 0.1517, 0.3632, 0.1328, 0.3253, 0.1327, 0.3246, 0.09408, 0.3642, 0.09462, 0.08814, 0.1555, 0.04456, 0.163, 0.04226, 0.1546, 0.08409, 0.1393, 0.4015, 0.1339, 0.3632, 0.1328, 0.3642, 0.09462, 0.4041, 0.09755, 0.1303, 0.149, 0.08814, 0.1555, 0.08409, 0.1393, 0.1253, 0.1261, 0.6101, 0.1517, 0.5682, 0.1356, 0.5754, 0.12, 0.6142, 0.1439, 0.3246, 0.09408, 0.2851, 0.09588, 0.2813, 0.05582, 0.3237, 0.05306, 0.04226, 0.1546, -2.307e-05, 0.1711, 0.03839, 0.1467, 0.6519, 0.1694, 0.6101, 0.1517, 0.6142, 0.1439, 0.3642, 0.09462, 0.3246, 0.09408, 0.3237, 0.05306, 0.3664, 0.05417, 0.08409, 0.1393, 0.04226, 0.1546, 0.03839, 0.1467, 0.07724, 0.1238, 0.4041, 0.09755, 0.3642, 0.09462, 0.3664, 0.05417, 0.4091, 0.05926, 0.1253, 0.1261, 0.08409, 0.1393, 0.07724, 0.1238, 0.1167, 0.1035, 0.4444, 0.103, 0.4041, 0.09755, 0.4091, 0.05926, 0.4517, 0.06842, 0.1659, 0.115, 0.1253, 0.1261, 0.1167, 0.1035, 0.1569, 0.08634, 0.4852, 0.1111, 0.4444, 0.103, 0.4517, 0.06842, 0.4938, 0.08169, 0.2059, 0.1063, 0.1659, 0.115, 0.1569, 0.08634, 0.1978, 0.07256, 0.5266, 0.122, 0.4852, 0.1111, 0.4938, 0.08169, 0.5352, 0.09898, 0.2456, 0.09996, 0.2059, 0.1063, 0.1978, 0.07256, 0.2393, 0.06235, 0.5682, 0.1356, 0.5266, 0.122, 0.5352, 0.09898, 0.5754, 0.12, 0.2851, 0.09588, 0.2456, 0.09996, 0.2393, 0.06235, 0.2813, 0.05582, 0.1569, 0.08634, 0.1167, 0.1035, 0.1044, 0.08172, 0.1437, 0.05746, 0.4938, 0.08169, 0.4517, 0.06842, 0.4632, 0.03195, 0.507, 0.05172, 0.1978, 0.07256, 0.1569, 0.08634, 0.1437, 0.05746, 0.1856, 0.03739, 0.5352, 0.09898, 0.4938, 0.08169, 0.507, 0.05172, 0.5479, 0.07656, 0.2393, 0.06235, 0.1978, 0.07256, 0.1856, 0.03739, 0.2297, 0.02214, 0.5754, 0.12, 0.5352, 0.09898, 0.5479, 0.07656, 0.5854, 0.1054, 0.2813, 0.05582, 0.2393, 0.06235, 0.2297, 0.02214, 0.2756, 0.01223, 0.6142, 0.1439, 0.5754, 0.12, 0.5854, 0.1054, 0.6197, 0.1368, 0.3237, 0.05306, 0.2813, 0.05582, 0.2756, 0.01223, 0.3226, 0.008058, 0.03839, 0.1467, -2.307e-05, 0.1711, 0.03306, 0.1396, 0.6519, 0.1694, 0.6142, 0.1439, 0.6197, 0.1368, 0.3664, 0.05417, 0.3237, 0.05306, 0.3226, 0.008058, 0.3701, 0.009908, 0.07724, 0.1238, 0.03839, 0.1467, 0.03306, 0.1396, 0.06757, 0.1094, 0.4091, 0.05926, 0.3664, 0.05417, 0.3701, 0.009908, 0.4173, 0.0179, 0.1167, 0.1035, 0.07724, 0.1238, 0.06757, 0.1094, 0.1044, 0.08172, 0.4517, 0.06842, 0.4091, 0.05926, 0.4173, 0.0179, 0.4632, 0.03195, 0.6533, 0.4059, 0.6406, 0.3572, 0.6866, 0.3474, 0.6986, 0.391, 0.6929, 0.06488, 0.7161, 0.02219, 0.7017, 0.06837, 0.9173, 0.6821, 0.8753, 0.6584, 0.8809, 0.6509, 0.672, 0.4523, 0.6533, 0.4059, 0.6986, 0.391, 0.7144, 0.4331, 0.6715, 0.1093, 0.6929, 0.06488, 0.7017, 0.06837, 0.6893, 0.1151, 0.6962, 0.4958, 0.672, 0.4523, 0.7144, 0.4331, 0.734, 0.4737, 0.6537, 0.1563, 0.6715, 0.1093, 0.6893, 0.1151, 0.6803, 0.1623, 0.7252, 0.5358, 0.6962, 0.4958, 0.734, 0.4737, 0.7571, 0.5125, 0.641, 0.2054, 0.6537, 0.1563, 0.6803, 0.1623, 0.6755, 0.2096, 0.7584, 0.5719, 0.7252, 0.5358, 0.7571, 0.5125, 0.7836, 0.5497, 0.6344, 0.256, 0.641, 0.2054, 0.6755, 0.2096, 0.6749, 0.2564, 0.7951, 0.6042, 0.7584, 0.5719, 0.7836, 0.5497, 0.8133, 0.585, 0.6342, 0.3069, 0.6344, 0.256, 0.6749, 0.2564, 0.6787, 0.3025, 0.8343, 0.6329, 0.7951, 0.6042, 0.8133, 0.585, 0.8459, 0.6187, 0.6406, 0.3572, 0.6342, 0.3069, 0.6787, 0.3025, 0.6866, 0.3474, 0.8753, 0.6584, 0.8343, 0.6329, 0.8459, 0.6187, 0.8809, 0.6509, 0.7836, 0.5497, 0.7571, 0.5125, 0.7888, 0.494, 0.8098, 0.5318, 0.6749, 0.2564, 0.6755, 0.2096, 0.7079, 0.2093, 0.7122, 0.2532, 0.8133, 0.585, 0.7836, 0.5497, 0.8098, 0.5318, 0.8334, 0.5695, 0.6787, 0.3025, 0.6749, 0.2564, 0.7122, 0.2532, 0.7191, 0.2958, 0.8459, 0.6187, 0.8133, 0.585, 0.8334, 0.5695, 0.8595, 0.607, 0.6866, 0.3474, 0.6787, 0.3025, 0.7191, 0.2958, 0.7283, 0.3372, 0.8809, 0.6509, 0.8459, 0.6187, 0.8595, 0.607, 0.8877, 0.6445, 0.6986, 0.391, 0.6866, 0.3474, 0.7283, 0.3372, 0.7399, 0.3775, 0.7017, 0.06837, 0.7161, 0.02219, 0.7109, 0.0701, 0.9173, 0.6821, 0.8809, 0.6509, 0.8877, 0.6445, 0.7144, 0.4331, 0.6986, 0.391, 0.7399, 0.3775, 0.7539, 0.417, 0.6893, 0.1151, 0.7017, 0.06837, 0.7109, 0.0701, 0.7074, 0.1175, 0.734, 0.4737, 0.7144, 0.4331, 0.7539, 0.417, 0.7701, 0.4557, 0.6803, 0.1623, 0.6893, 0.1151, 0.7074, 0.1175, 0.7063, 0.164, 0.7571, 0.5125, 0.734, 0.4737, 0.7701, 0.4557, 0.7888, 0.494, 0.6755, 0.2096, 0.6803, 0.1623, 0.7063, 0.164, 0.7079, 0.2093, 0.7109, 0.0701, 0.7161, 0.02219, 0.7203, 0.07008, 0.9173, 0.6821, 0.8877, 0.6445, 0.8955, 0.6396, 0.7539, 0.417, 0.7399, 0.3775, 0.7789, 0.365, 0.7916, 0.403, 0.7074, 0.1175, 0.7109, 0.0701, 0.7203, 0.07008, 0.7252, 0.1169, 0.7701, 0.4557, 0.7539, 0.417, 0.7916, 0.403, 0.8054, 0.4409, 0.7063, 0.164, 0.7074, 0.1175, 0.7252, 0.1169, 0.7314, 0.162, 0.7888, 0.494, 0.7701, 0.4557, 0.8054, 0.4409, 0.8206, 0.4791, 0.7079, 0.2093, 0.7063, 0.164, 0.7314, 0.162, 0.7388, 0.2053, 0.8098, 0.5318, 0.7888, 0.494, 0.8206, 0.4791, 0.8371, 0.5178, 0.7122, 0.2532, 0.7079, 0.2093, 0.7388, 0.2053, 0.7472, 0.247, 0.8334, 0.5695, 0.8098, 0.5318, 0.8371, 0.5178, 0.8551, 0.5574, 0.7191, 0.2958, 0.7122, 0.2532, 0.7472, 0.247, 0.7568, 0.2873, 0.8595, 0.607, 0.8334, 0.5695, 0.8551, 0.5574, 0.8746, 0.5979, 0.7283, 0.3372, 0.7191, 0.2958, 0.7568, 0.2873, 0.7673, 0.3265, 0.8877, 0.6445, 0.8595, 0.607, 0.8746, 0.5979, 0.8955, 0.6396, 0.7399, 0.3775, 0.7283, 0.3372, 0.7673, 0.3265, 0.7789, 0.365, 0.7472, 0.247, 0.7388, 0.2053, 0.7682, 0.198, 0.7806, 0.2381, 0.8551, 0.5574, 0.8371, 0.5178, 0.8653, 0.5073, 0.878, 0.5486, 0.7568, 0.2873, 0.7472, 0.247, 0.7806, 0.2381, 0.7928, 0.2769, 0.8746, 0.5979, 0.8551, 0.5574, 0.878, 0.5486, 0.8909, 0.5916, 0.7673, 0.3265, 0.7568, 0.2873, 0.7928, 0.2769, 0.8048, 0.3151, 0.8955, 0.6396, 0.8746, 0.5979, 0.8909, 0.5916, 0.9041, 0.6363, 0.7789, 0.365, 0.7673, 0.3265, 0.8048, 0.3151, 0.8168, 0.3528, 0.7203, 0.07008, 0.7161, 0.02219, 0.7294, 0.06835, 0.9173, 0.6821, 0.8955, 0.6396, 0.9041, 0.6363, 0.7916, 0.403, 0.7789, 0.365, 0.8168, 0.3528, 0.8287, 0.3905, 0.7252, 0.1169, 0.7203, 0.07008, 0.7294, 0.06835, 0.7425, 0.1133, 0.8054, 0.4409, 0.7916, 0.403, 0.8287, 0.3905, 0.8407, 0.4286, 0.7314, 0.162, 0.7252, 0.1169, 0.7425, 0.1133, 0.7555, 0.1565, 0.8206, 0.4791, 0.8054, 0.4409, 0.8407, 0.4286, 0.8529, 0.4674, 0.7388, 0.2053, 0.7314, 0.162, 0.7555, 0.1565, 0.7682, 0.198, 0.8371, 0.5178, 0.8206, 0.4791, 0.8529, 0.4674, 0.8653, 0.5073, 0.8287, 0.3905, 0.8168, 0.3528, 0.8546, 0.3407, 0.8661, 0.3791, 0.7425, 0.1133, 0.7294, 0.06835, 0.738, 0.06497, 0.7589, 0.1069, 0.8407, 0.4286, 0.8287, 0.3905, 0.8661, 0.3791, 0.8765, 0.4183, 0.7555, 0.1565, 0.7425, 0.1133, 0.7589, 0.1069, 0.7785, 0.1477, 0.8529, 0.4674, 0.8407, 0.4286, 0.8765, 0.4183, 0.8863, 0.4584, 0.7682, 0.198, 0.7555, 0.1565, 0.7785, 0.1477, 0.7965, 0.1875, 0.8653, 0.5073, 0.8529, 0.4674, 0.8863, 0.4584, 0.8946, 0.5, 0.7806, 0.2381, 0.7682, 0.198, 0.7965, 0.1875, 0.813, 0.2263, 0.878, 0.5486, 0.8653, 0.5073, 0.8946, 0.5, 0.9019, 0.5431, 0.7928, 0.2769, 0.7806, 0.2381, 0.813, 0.2263, 0.8282, 0.2646, 0.8909, 0.5916, 0.878, 0.5486, 0.9019, 0.5431, 0.9081, 0.588, 0.8048, 0.3151, 0.7928, 0.2769, 0.8282, 0.2646, 0.842, 0.3026, 0.9041, 0.6363, 0.8909, 0.5916, 0.9081, 0.588, 0.9131, 0.6345, 0.8168, 0.3528, 0.8048, 0.3151, 0.842, 0.3026, 0.8546, 0.3407, 0.7294, 0.06835, 0.7161, 0.02219, 0.738, 0.06497, 0.9173, 0.6821, 0.9041, 0.6363, 0.9131, 0.6345, 0.9019, 0.5431, 0.8946, 0.5, 0.9253, 0.4961, 0.9269, 0.5411, 0.8282, 0.2646, 0.813, 0.2263, 0.845, 0.2115, 0.8636, 0.2498, 0.9081, 0.588, 0.9019, 0.5431, 0.9269, 0.5411, 0.9258, 0.5873, 0.842, 0.3026, 0.8282, 0.2646, 0.8636, 0.2498, 0.8798, 0.2887, 0.9131, 0.6345, 0.9081, 0.588, 0.9258, 0.5873, 0.9224, 0.6345, 0.8546, 0.3407, 0.842, 0.3026, 0.8798, 0.2887, 0.8936, 0.3282, 0.738, 0.06497, 0.7161, 0.02219, 0.7459, 0.06004, 0.9173, 0.6821, 0.9131, 0.6345, 0.9224, 0.6345, 0.8661, 0.3791, 0.8546, 0.3407, 0.8936, 0.3282, 0.9051, 0.3685, 0.7589, 0.1069, 0.738, 0.06497, 0.7459, 0.06004, 0.7742, 0.09785, 0.8765, 0.4183, 0.8661, 0.3791, 0.9051, 0.3685, 0.9142, 0.4099, 0.7785, 0.1477, 0.7589, 0.1069, 0.7742, 0.09785, 0.8003, 0.1356, 0.8863, 0.4584, 0.8765, 0.4183, 0.9142, 0.4099, 0.9211, 0.4523, 0.7965, 0.1875, 0.7785, 0.1477, 0.8003, 0.1356, 0.8239, 0.1734, 0.8946, 0.5, 0.8863, 0.4584, 0.9211, 0.4523, 0.9253, 0.4961, 0.813, 0.2263, 0.7965, 0.1875, 0.8239, 0.1734, 0.845, 0.2115, 0.9142, 0.4099, 0.9051, 0.3685, 0.9469, 0.3585, 0.9547, 0.4034, 0.8003, 0.1356, 0.7742, 0.09785, 0.7878, 0.08614, 0.8205, 0.12, 0.9211, 0.4523, 0.9142, 0.4099, 0.9547, 0.4034, 0.9581, 0.4492, 0.8239, 0.1734, 0.8003, 0.1356, 0.8205, 0.12, 0.8503, 0.1556, 0.9253, 0.4961, 0.9211, 0.4523, 0.9581, 0.4492, 0.9576, 0.4958, 0.845, 0.2115, 0.8239, 0.1734, 0.8503, 0.1556, 0.8768, 0.1929, 0.9269, 0.5411, 0.9253, 0.4961, 0.9576, 0.4958, 0.9527, 0.5428, 0.8636, 0.2498, 0.845, 0.2115, 0.8768, 0.1929, 0.8998, 0.2319, 0.9258, 0.5873, 0.9269, 0.5411, 0.9527, 0.5428, 0.9438, 0.5897, 0.8798, 0.2887, 0.8636, 0.2498, 0.8998, 0.2319, 0.9193, 0.2726, 0.9224, 0.6345, 0.9258, 0.5873, 0.9438, 0.5897, 0.9316, 0.6362, 0.8936, 0.3282, 0.8798, 0.2887, 0.9193, 0.2726, 0.935, 0.3148, 0.7459, 0.06004, 0.7161, 0.02219, 0.7527, 0.05369, 0.9173, 0.6821, 0.9224, 0.6345, 0.9316, 0.6362, 0.9051, 0.3685, 0.8936, 0.3282, 0.935, 0.3148, 0.9469, 0.3585, 0.7742, 0.09785, 0.7459, 0.06004, 0.7527, 0.05369, 0.7878, 0.08614, 0.9438, 0.5897, 0.9527, 0.5428, 0.9792, 0.5488, 0.9616, 0.5954, 0.9193, 0.2726, 0.8998, 0.2319, 0.9378, 0.2099, 0.9619, 0.2535, 0.9316, 0.6362, 0.9438, 0.5897, 0.9616, 0.5954, 0.9404, 0.6396, 0.935, 0.3148, 0.9193, 0.2726, 0.9619, 0.2535, 0.9804, 0.3, 0.7527, 0.05369, 0.7161, 0.02219, 0.7583, 0.0461, 0.9173, 0.6821, 0.9316, 0.6362, 0.9404, 0.6396, 0.9469, 0.3585, 0.935, 0.3148, 0.9804, 0.3, 0.993, 0.3489, 0.7878, 0.08614, 0.7527, 0.05369, 0.7583, 0.0461, 0.7995, 0.07191, 0.9547, 0.4034, 0.9469, 0.3585, 0.993, 0.3489, 0.9991, 0.3992, 0.8205, 0.12, 0.7878, 0.08614, 0.7995, 0.07191, 0.8389, 0.1008, 0.9581, 0.4492, 0.9547, 0.4034, 0.9991, 0.3992, 0.9985, 0.4499, 0.8503, 0.1556, 0.8205, 0.12, 0.8389, 0.1008, 0.8756, 0.1333, 0.9576, 0.4958, 0.9581, 0.4492, 0.9985, 0.4499, 0.9918, 0.5, 0.8768, 0.1929, 0.8503, 0.1556, 0.8756, 0.1333, 0.9088, 0.1697, 0.9527, 0.5428, 0.9576, 0.4958, 0.9918, 0.5, 0.9792, 0.5488, 0.8998, 0.2319, 0.8768, 0.1929, 0.9088, 0.1697, 0.9378, 0.2099, 0.07294, 0.4218, 0.1031, 0.3816, 0.1187, 0.3921, 0.0969, 0.435, 0.03569, 0.805, 0.01923, 0.7585, 0.06153, 0.748, 0.07257, 0.7917, 0.04712, 0.4656, 0.07294, 0.4218, 0.0969, 0.435, 0.07906, 0.4791, 0.05743, 0.8489, 0.03569, 0.805, 0.07257, 0.7917, 0.08762, 0.8345, 0.02676, 0.5122, 0.04712, 0.4656, 0.07906, 0.4791, 0.06552, 0.5239, 0.08353, 0.8898, 0.05743, 0.8489, 0.08762, 0.8345, 0.1062, 0.8765, 0.01253, 0.561, 0.02676, 0.5122, 0.06552, 0.5239, 0.05635, 0.5691, 0.1131, 0.9279, 0.08353, 0.8898, 0.1062, 0.8765, 0.128, 0.9176, 0.004736, 0.6109, 0.01253, 0.561, 0.05635, 0.5691, 0.05148, 0.6143, 0.1452, 0.9636, 0.1131, 0.9279, 0.128, 0.9176, 0.1525, 0.9579, 0.003403, 0.661, 0.004736, 0.6109, 0.05148, 0.6143, 0.0508, 0.6593, 0.1361, 0.3448, 0.1703, 0.3102, 0.1436, 0.3506, 0.1786, 0.9977, 0.1452, 0.9636, 0.1525, 0.9579, 0.008346, 0.7104, 0.003403, 0.661, 0.0508, 0.6593, 0.05418, 0.7039, 0.1031, 0.3816, 0.1361, 0.3448, 0.1436, 0.3506, 0.1187, 0.3921, 0.01923, 0.7585, 0.008346, 0.7104, 0.05418, 0.7039, 0.06153, 0.748, 0.05148, 0.6143, 0.05635, 0.5691, 0.09688, 0.574, 0.0942, 0.6162, 0.1525, 0.9579, 0.128, 0.9176, 0.1442, 0.9102, 0.1607, 0.9537, 0.0508, 0.6593, 0.05148, 0.6143, 0.0942, 0.6162, 0.09402, 0.658, 0.1436, 0.3506, 0.1703, 0.3102, 0.152, 0.3548, 0.1786, 0.9977, 0.1525, 0.9579, 0.1607, 0.9537, 0.05418, 0.7039, 0.0508, 0.6593, 0.09402, 0.658, 0.09626, 0.6996, 0.1187, 0.3921, 0.1436, 0.3506, 0.152, 0.3548, 0.1354, 0.3995, 0.06153, 0.748, 0.05418, 0.7039, 0.09626, 0.6996, 0.1009, 0.7411, 0.0969, 0.435, 0.1187, 0.3921, 0.1354, 0.3995, 0.1214, 0.4439, 0.07257, 0.7917, 0.06153, 0.748, 0.1009, 0.7411, 0.1082, 0.7828, 0.07906, 0.4791, 0.0969, 0.435, 0.1214, 0.4439, 0.1103, 0.4879, 0.08762, 0.8345, 0.07257, 0.7917, 0.1082, 0.7828, 0.1177, 0.8248, 0.06552, 0.5239, 0.07906, 0.4791, 0.1103, 0.4879, 0.1022, 0.5312, 0.1062, 0.8765, 0.08762, 0.8345, 0.1177, 0.8248, 0.1298, 0.8672, 0.05635, 0.5691, 0.06552, 0.5239, 0.1022, 0.5312, 0.09688, 0.574, 0.128, 0.9176, 0.1062, 0.8765, 0.1298, 0.8672, 0.1442, 0.9102, 0.1082, 0.7828, 0.1009, 0.7411, 0.1387, 0.7369, 0.1427, 0.7775, 0.1103, 0.4879, 0.1214, 0.4439, 0.1461, 0.449, 0.141, 0.4927, 0.1177, 0.8248, 0.1082, 0.7828, 0.1427, 0.7775, 0.1476, 0.819, 0.1022, 0.5312, 0.1103, 0.4879, 0.141, 0.4927, 0.1375, 0.5351, 0.1298, 0.8672, 0.1177, 0.8248, 0.1476, 0.819, 0.1537, 0.8617, 0.09688, 0.574, 0.1022, 0.5312, 0.1375, 0.5351, 0.1353, 0.5764, 0.1442, 0.9102, 0.1298, 0.8672, 0.1537, 0.8617, 0.1611, 0.9057, 0.0942, 0.6162, 0.09688, 0.574, 0.1353, 0.5764, 0.1345, 0.6168, 0.1607, 0.9537, 0.1442, 0.9102, 0.1611, 0.9057, 0.1695, 0.9512, 0.09402, 0.658, 0.0942, 0.6162, 0.1345, 0.6168, 0.1348, 0.6569, 0.152, 0.3548, 0.1703, 0.3102, 0.161, 0.3574, 0.1786, 0.9977, 0.1607, 0.9537, 0.1695, 0.9512, 0.09626, 0.6996, 0.09402, 0.658, 0.1348, 0.6569, 0.1362, 0.6968, 0.1354, 0.3995, 0.152, 0.3548, 0.161, 0.3574, 0.1527, 0.4039, 0.1009, 0.7411, 0.09626, 0.6996, 0.1362, 0.6968, 0.1387, 0.7369, 0.1214, 0.4439, 0.1354, 0.3995, 0.1527, 0.4039, 0.1461, 0.449, 0.1695, 0.9512, 0.1611, 0.9057, 0.1784, 0.9042, 0.1786, 0.9503, 0.1348, 0.6569, 0.1345, 0.6168, 0.1737, 0.6164, 0.1744, 0.6559, 0.161, 0.3574, 0.1703, 0.3102, 0.1702, 0.3583, 0.1786, 0.9977, 0.1695, 0.9512, 0.1786, 0.9503, 0.1362, 0.6968, 0.1348, 0.6569, 0.1744, 0.6559, 0.1751, 0.6953, 0.1527, 0.4039, 0.161, 0.3574, 0.1702, 0.3583, 0.1704, 0.4052, 0.1387, 0.7369, 0.1362, 0.6968, 0.1751, 0.6953, 0.1758, 0.7351, 0.1461, 0.449, 0.1527, 0.4039, 0.1704, 0.4052, 0.1708, 0.4504, 0.1427, 0.7775, 0.1387, 0.7369, 0.1758, 0.7351, 0.1767, 0.7754, 0.141, 0.4927, 0.1461, 0.449, 0.1708, 0.4504, 0.1714, 0.4939, 0.1476, 0.819, 0.1427, 0.7775, 0.1767, 0.7754, 0.1774, 0.8169, 0.1375, 0.5351, 0.141, 0.4927, 0.1714, 0.4939, 0.172, 0.5358, 0.1537, 0.8617, 0.1476, 0.819, 0.1774, 0.8169, 0.178, 0.8597, 0.1353, 0.5764, 0.1375, 0.5351, 0.172, 0.5358, 0.1728, 0.5766, 0.1611, 0.9057, 0.1537, 0.8617, 0.178, 0.8597, 0.1784, 0.9042, 0.1345, 0.6168, 0.1353, 0.5764, 0.1728, 0.5766, 0.1737, 0.6164, 0.1714, 0.4939, 0.1708, 0.4504, 0.1954, 0.4484, 0.2015, 0.4917, 0.1774, 0.8169, 0.1767, 0.7754, 0.211, 0.7763, 0.2073, 0.8181, 0.172, 0.5358, 0.1714, 0.4939, 0.2015, 0.4917, 0.2064, 0.5337, 0.178, 0.8597, 0.1774, 0.8169, 0.2073, 0.8181, 0.2023, 0.8611, 0.1728, 0.5766, 0.172, 0.5358, 0.2064, 0.5337, 0.2101, 0.5748, 0.1784, 0.9042, 0.178, 0.8597, 0.2023, 0.8611, 0.1957, 0.9055, 0.1737, 0.6164, 0.1728, 0.5766, 0.2101, 0.5748, 0.2128, 0.6151, 0.1786, 0.9503, 0.1784, 0.9042, 0.1957, 0.9055, 0.1877, 0.9512, 0.1744, 0.6559, 0.1737, 0.6164, 0.2128, 0.6151, 0.214, 0.6551, 0.1702, 0.3583, 0.1703, 0.3102, 0.1795, 0.3574, 0.1786, 0.9977, 0.1786, 0.9503, 0.1877, 0.9512, 0.1751, 0.6953, 0.1744, 0.6559, 0.214, 0.6551, 0.2141, 0.695, 0.1704, 0.4052, 0.1702, 0.3583, 0.1795, 0.3574, 0.1879, 0.4037, 0.1758, 0.7351, 0.1751, 0.6953, 0.2141, 0.695, 0.213, 0.7353, 0.1708, 0.4504, 0.1704, 0.4052, 0.1879, 0.4037, 0.1954, 0.4484, 0.1767, 0.7754, 0.1758, 0.7351, 0.213, 0.7353, 0.211, 0.7763, 0.214, 0.6551, 0.2128, 0.6151, 0.253, 0.6125, 0.2548, 0.6542, 0.1795, 0.3574, 0.1703, 0.3102, 0.1884, 0.3549, 0.1786, 0.9977, 0.1877, 0.9512, 0.1965, 0.9537, 0.2141, 0.695, 0.214, 0.6551, 0.2548, 0.6542, 0.2543, 0.696, 0.1879, 0.4037, 0.1795, 0.3574, 0.1884, 0.3549, 0.2051, 0.3992, 0.213, 0.7353, 0.2141, 0.695, 0.2543, 0.696, 0.2512, 0.7379, 0.1954, 0.4484, 0.1879, 0.4037, 0.2051, 0.3992, 0.2197, 0.4428, 0.211, 0.7763, 0.213, 0.7353, 0.2512, 0.7379, 0.2459, 0.7802, 0.2015, 0.4917, 0.1954, 0.4484, 0.2197, 0.4428, 0.2318, 0.4859, 0.2073, 0.8181, 0.211, 0.7763, 0.2459, 0.7802, 0.2376, 0.8229, 0.2064, 0.5337, 0.2015, 0.4917, 0.2318, 0.4859, 0.2414, 0.5285, 0.2023, 0.8611, 0.2073, 0.8181, 0.2376, 0.8229, 0.2266, 0.8661, 0.2101, 0.5748, 0.2064, 0.5337, 0.2414, 0.5285, 0.2482, 0.5707, 0.1957, 0.9055, 0.2023, 0.8611, 0.2266, 0.8661, 0.2128, 0.9098, 0.2128, 0.6151, 0.2101, 0.5748, 0.2482, 0.5707, 0.253, 0.6125, 0.1877, 0.9512, 0.1957, 0.9055, 0.2128, 0.9098, 0.1965, 0.9537, 0.2376, 0.8229, 0.2459, 0.7802, 0.282, 0.7878, 0.2682, 0.8317, 0.2414, 0.5285, 0.2318, 0.4859, 0.2623, 0.4762, 0.2774, 0.5197, 0.2266, 0.8661, 0.2376, 0.8229, 0.2682, 0.8317, 0.2506, 0.8749, 0.2482, 0.5707, 0.2414, 0.5285, 0.2774, 0.5197, 0.2883, 0.564, 0.2128, 0.9098, 0.2266, 0.8661, 0.2506, 0.8749, 0.2292, 0.917, 0.253, 0.6125, 0.2482, 0.5707, 0.2883, 0.564, 0.2953, 0.6086, 0.1965, 0.9537, 0.2128, 0.9098, 0.2292, 0.917, 0.2048, 0.9578, 0.2548, 0.6542, 0.253, 0.6125, 0.2953, 0.6086, 0.2981, 0.6533, 0.1884, 0.3549, 0.1703, 0.3102, 0.1968, 0.3507, 0.1786, 0.9977, 0.1965, 0.9537, 0.2048, 0.9578, 0.2543, 0.696, 0.2548, 0.6542, 0.2981, 0.6533, 0.2969, 0.6983, 0.2051, 0.3992, 0.1884, 0.3549, 0.1968, 0.3507, 0.2216, 0.3917, 0.2512, 0.7379, 0.2543, 0.696, 0.2969, 0.6983, 0.2914, 0.7433, 0.2197, 0.4428, 0.2051, 0.3992, 0.2216, 0.3917, 0.2436, 0.4335, 0.2459, 0.7802, 0.2512, 0.7379, 0.2914, 0.7433, 0.282, 0.7878, 0.2318, 0.4859, 0.2197, 0.4428, 0.2436, 0.4335, 0.2623, 0.4762, 0.1786, 0.9977, 0.2048, 0.9578, 0.2122, 0.9636, 0.2969, 0.6983, 0.2981, 0.6533, 0.3454, 0.6523, 0.3436, 0.7023, 0.2216, 0.3917, 0.1968, 0.3507, 0.2043, 0.3449, 0.2368, 0.3812, 0.2914, 0.7433, 0.2969, 0.6983, 0.3436, 0.7023, 0.3353, 0.7522, 0.2436, 0.4335, 0.2216, 0.3917, 0.2368, 0.3812, 0.2667, 0.42, 0.282, 0.7878, 0.2914, 0.7433, 0.3353, 0.7522, 0.3195, 0.7998, 0.2623, 0.4762, 0.2436, 0.4335, 0.2667, 0.42, 0.293, 0.4617, 0.2682, 0.8317, 0.282, 0.7878, 0.3195, 0.7998, 0.2994, 0.8451, 0.2774, 0.5197, 0.2623, 0.4762, 0.293, 0.4617, 0.315, 0.5063, 0.2506, 0.8749, 0.2682, 0.8317, 0.2994, 0.8451, 0.2741, 0.8878, 0.2883, 0.564, 0.2774, 0.5197, 0.315, 0.5063, 0.3317, 0.5538, 0.2292, 0.917, 0.2506, 0.8749, 0.2741, 0.8878, 0.2445, 0.9273, 0.2953, 0.6086, 0.2883, 0.564, 0.3317, 0.5538, 0.3411, 0.603, 0.2048, 0.9578, 0.2292, 0.917, 0.2445, 0.9273, 0.2122, 0.9636, 0.2981, 0.6533, 0.2953, 0.6086, 0.3411, 0.603, 0.3454, 0.6523, 0.1968, 0.3507, 0.1703, 0.3102, 0.2043, 0.3449, 0.444, 0.8759, 0.4185, 0.834, 0.4494, 0.8203, 0.4671, 0.863, 0.3837, 0.5438, 0.3992, 0.4963, 0.4371, 0.5091, 0.4264, 0.5535, 0.4729, 0.9148, 0.444, 0.8759, 0.4671, 0.863, 0.4881, 0.9047, 0.373, 0.5929, 0.3837, 0.5438, 0.4264, 0.5535, 0.4201, 0.5983, 0.5043, 0.9512, 0.4729, 0.9148, 0.4881, 0.9047, 0.5118, 0.9457, 0.3701, 0.6434, 0.373, 0.5929, 0.4201, 0.5983, 0.4177, 0.6433, 0.5122, 0.3325, 0.5475, 0.2986, 0.5196, 0.3385, 0.5371, 0.9861, 0.5043, 0.9512, 0.5118, 0.9457, 0.3736, 0.6932, 0.3701, 0.6434, 0.4177, 0.6433, 0.4196, 0.6881, 0.4783, 0.3685, 0.5122, 0.3325, 0.5196, 0.3385, 0.4936, 0.3794, 0.3831, 0.7415, 0.3736, 0.6932, 0.4196, 0.6881, 0.4255, 0.7325, 0.4472, 0.4079, 0.4783, 0.3685, 0.4936, 0.3794, 0.4708, 0.4217, 0.3975, 0.789, 0.3831, 0.7415, 0.4255, 0.7325, 0.4355, 0.7767, 0.4205, 0.4507, 0.4472, 0.4079, 0.4708, 0.4217, 0.4518, 0.465, 0.4185, 0.834, 0.3975, 0.789, 0.4355, 0.7767, 0.4494, 0.8203, 0.3992, 0.4963, 0.4205, 0.4507, 0.4518, 0.465, 0.4371, 0.5091, 0.4936, 0.3794, 0.5196, 0.3385, 0.5279, 0.343, 0.5101, 0.3872, 0.4255, 0.7325, 0.4196, 0.6881, 0.4619, 0.6851, 0.4653, 0.7268, 0.4708, 0.4217, 0.4936, 0.3794, 0.5101, 0.3872, 0.4949, 0.4312, 0.4355, 0.7767, 0.4255, 0.7325, 0.4653, 0.7268, 0.4714, 0.7688, 0.4518, 0.465, 0.4708, 0.4217, 0.4949, 0.4312, 0.4826, 0.4747, 0.4494, 0.8203, 0.4355, 0.7767, 0.4714, 0.7688, 0.4799, 0.8113, 0.4371, 0.5091, 0.4518, 0.465, 0.4826, 0.4747, 0.4732, 0.5175, 0.4671, 0.863, 0.4494, 0.8203, 0.4799, 0.8113, 0.4909, 0.8542, 0.4264, 0.5535, 0.4371, 0.5091, 0.4732, 0.5175, 0.4665, 0.5598, 0.4881, 0.9047, 0.4671, 0.863, 0.4909, 0.8542, 0.5045, 0.8976, 0.4201, 0.5983, 0.4264, 0.5535, 0.4665, 0.5598, 0.4627, 0.6017, 0.5118, 0.9457, 0.4881, 0.9047, 0.5045, 0.8976, 0.5201, 0.9417, 0.4177, 0.6433, 0.4201, 0.5983, 0.4627, 0.6017, 0.461, 0.6434, 0.5196, 0.3385, 0.5475, 0.2986, 0.5279, 0.343, 0.5371, 0.9861, 0.5118, 0.9457, 0.5201, 0.9417, 0.4196, 0.6881, 0.4177, 0.6433, 0.461, 0.6434, 0.4619, 0.6851, 0.4665, 0.5598, 0.4732, 0.5175, 0.5082, 0.5224, 0.5047, 0.5635, 0.5045, 0.8976, 0.4909, 0.8542, 0.5151, 0.8492, 0.5215, 0.8935, 0.4627, 0.6017, 0.4665, 0.5598, 0.5047, 0.5635, 0.5028, 0.6038, 0.5201, 0.9417, 0.5045, 0.8976, 0.5215, 0.8935, 0.529, 0.9393, 0.461, 0.6434, 0.4627, 0.6017, 0.5028, 0.6038, 0.5018, 0.6437, 0.5279, 0.343, 0.5475, 0.2986, 0.5369, 0.3458, 0.5371, 0.9861, 0.5201, 0.9417, 0.529, 0.9393, 0.4619, 0.6851, 0.461, 0.6434, 0.5018, 0.6437, 0.5019, 0.6835, 0.5101, 0.3872, 0.5279, 0.343, 0.5369, 0.3458, 0.5273, 0.392, 0.4653, 0.7268, 0.4619, 0.6851, 0.5019, 0.6835, 0.5033, 0.7237, 0.4949, 0.4312, 0.5101, 0.3872, 0.5273, 0.392, 0.5194, 0.4369, 0.4714, 0.7688, 0.4653, 0.7268, 0.5033, 0.7237, 0.5062, 0.7645, 0.4826, 0.4747, 0.4949, 0.4312, 0.5194, 0.4369, 0.5131, 0.4804, 0.4799, 0.8113, 0.4714, 0.7688, 0.5062, 0.7645, 0.51, 0.8062, 0.4732, 0.5175, 0.4826, 0.4747, 0.5131, 0.4804, 0.5082, 0.5224, 0.4909, 0.8542, 0.4799, 0.8113, 0.51, 0.8062, 0.5151, 0.8492, 0.5033, 0.7237, 0.5019, 0.6835, 0.5408, 0.6832, 0.5404, 0.7229, 0.5194, 0.4369, 0.5273, 0.392, 0.5449, 0.3939, 0.544, 0.4391, 0.5062, 0.7645, 0.5033, 0.7237, 0.5404, 0.7229, 0.5404, 0.7633, 0.5131, 0.4804, 0.5194, 0.4369, 0.544, 0.4391, 0.5432, 0.4825, 0.51, 0.8062, 0.5062, 0.7645, 0.5404, 0.7633, 0.5399, 0.8048, 0.5082, 0.5224, 0.5131, 0.4804, 0.5432, 0.4825, 0.5426, 0.5243, 0.5151, 0.8492, 0.51, 0.8062, 0.5399, 0.8048, 0.5395, 0.8477, 0.5047, 0.5635, 0.5082, 0.5224, 0.5426, 0.5243, 0.542, 0.5649, 0.5215, 0.8935, 0.5151, 0.8492, 0.5395, 0.8477, 0.5389, 0.8924, 0.5028, 0.6038, 0.5047, 0.5635, 0.542, 0.5649, 0.5417, 0.6047, 0.529, 0.9393, 0.5215, 0.8935, 0.5389, 0.8924, 0.5381, 0.9387, 0.5018, 0.6437, 0.5028, 0.6038, 0.5417, 0.6047, 0.5413, 0.6439, 0.5369, 0.3458, 0.5475, 0.2986, 0.5461, 0.3469, 0.5371, 0.9861, 0.529, 0.9393, 0.5381, 0.9387, 0.5019, 0.6835, 0.5018, 0.6437, 0.5413, 0.6439, 0.5408, 0.6832, 0.5273, 0.392, 0.5369, 0.3458, 0.5461, 0.3469, 0.5449, 0.3939, 0.5389, 0.8924, 0.5395, 0.8477, 0.5638, 0.8497, 0.5563, 0.8941, 0.5417, 0.6047, 0.542, 0.5649, 0.5793, 0.5642, 0.5806, 0.6044, 0.5381, 0.9387, 0.5389, 0.8924, 0.5563, 0.8941, 0.5472, 0.9397, 0.5413, 0.6439, 0.5417, 0.6047, 0.5806, 0.6044, 0.5808, 0.6442, 0.5461, 0.3469, 0.5475, 0.2986, 0.5554, 0.3463, 0.5371, 0.9861, 0.5381, 0.9387, 0.5472, 0.9397, 0.5408, 0.6832, 0.5413, 0.6439, 0.5808, 0.6442, 0.5797, 0.684, 0.5449, 0.3939, 0.5461, 0.3469, 0.5554, 0.3463, 0.5626, 0.3929, 0.5404, 0.7229, 0.5408, 0.6832, 0.5797, 0.684, 0.5776, 0.7242, 0.544, 0.4391, 0.5449, 0.3939, 0.5626, 0.3929, 0.5686, 0.4379, 0.5404, 0.7633, 0.5404, 0.7229, 0.5776, 0.7242, 0.5745, 0.765, 0.5432, 0.4825, 0.544, 0.4391, 0.5686, 0.4379, 0.5734, 0.4813, 0.5399, 0.8048, 0.5404, 0.7633, 0.5745, 0.765, 0.5699, 0.8068, 0.5426, 0.5243, 0.5432, 0.4825, 0.5734, 0.4813, 0.5769, 0.5233, 0.5395, 0.8477, 0.5399, 0.8048, 0.5699, 0.8068, 0.5638, 0.8497, 0.542, 0.5649, 0.5426, 0.5243, 0.5769, 0.5233, 0.5793, 0.5642, 0.5686, 0.4379, 0.5626, 0.3929, 0.5799, 0.3889, 0.5932, 0.4331, 0.5745, 0.765, 0.5776, 0.7242, 0.6156, 0.7277, 0.6093, 0.7698, 0.5734, 0.4813, 0.5686, 0.4379, 0.5932, 0.4331, 0.6038, 0.4766, 0.5699, 0.8068, 0.5745, 0.765, 0.6093, 0.7698, 0.6, 0.8123, 0.5769, 0.5233, 0.5734, 0.4813, 0.6038, 0.4766, 0.6118, 0.5193, 0.5638, 0.8497, 0.5699, 0.8068, 0.6, 0.8123, 0.588, 0.8553, 0.5793, 0.5642, 0.5769, 0.5233, 0.6118, 0.5193, 0.6173, 0.5613, 0.5563, 0.8941, 0.5638, 0.8497, 0.588, 0.8553, 0.5733, 0.8987, 0.5806, 0.6044, 0.5793, 0.5642, 0.6173, 0.5613, 0.6207, 0.6029, 0.5472, 0.9397, 0.5563, 0.8941, 0.5733, 0.8987, 0.556, 0.9424, 0.5808, 0.6442, 0.5806, 0.6044, 0.6207, 0.6029, 0.6214, 0.6445, 0.5554, 0.3463, 0.5475, 0.2986, 0.5644, 0.344, 0.5371, 0.9861, 0.5472, 0.9397, 0.556, 0.9424, 0.5797, 0.684, 0.5808, 0.6442, 0.6214, 0.6445, 0.6197, 0.686, 0.5626, 0.3929, 0.5554, 0.3463, 0.5644, 0.344, 0.5799, 0.3889, 0.5776, 0.7242, 0.5797, 0.684, 0.6197, 0.686, 0.6156, 0.7277, 0.6207, 0.6029, 0.6173, 0.5613, 0.6573, 0.5559, 0.6628, 0.6003, 0.556, 0.9424, 0.5733, 0.8987, 0.5896, 0.9063, 0.5642, 0.9468, 0.6214, 0.6445, 0.6207, 0.6029, 0.6628, 0.6003, 0.6644, 0.6447, 0.5644, 0.344, 0.5475, 0.2986, 0.573, 0.34, 0.5371, 0.9861, 0.556, 0.9424, 0.5642, 0.9468, 0.6197, 0.686, 0.6214, 0.6445, 0.6644, 0.6447, 0.6621, 0.6893, 0.5799, 0.3889, 0.5644, 0.344, 0.573, 0.34, 0.5967, 0.3819, 0.6156, 0.7277, 0.6197, 0.686, 0.6621, 0.6893, 0.6556, 0.734, 0.5932, 0.4331, 0.5799, 0.3889, 0.5967, 0.3819, 0.6174, 0.4246, 0.6093, 0.7698, 0.6156, 0.7277, 0.6556, 0.734, 0.6452, 0.7782, 0.6038, 0.4766, 0.5932, 0.4331, 0.6174, 0.4246, 0.6346, 0.468, 0.6, 0.8123, 0.6093, 0.7698, 0.6452, 0.7782, 0.6305, 0.8217, 0.6118, 0.5193, 0.6038, 0.4766, 0.6346, 0.468, 0.6479, 0.5118, 0.588, 0.8553, 0.6, 0.8123, 0.6305, 0.8217, 0.6119, 0.8646, 0.6173, 0.5613, 0.6118, 0.5193, 0.6479, 0.5118, 0.6573, 0.5559, 0.5733, 0.8987, 0.588, 0.8553, 0.6119, 0.8646, 0.5896, 0.9063, 0.6452, 0.7782, 0.6556, 0.734, 0.6991, 0.7438, 0.6824, 0.791, 0.6346, 0.468, 0.6174, 0.4246, 0.6411, 0.412, 0.6658, 0.4548, 0.6305, 0.8217, 0.6452, 0.7782, 0.6824, 0.791, 0.6613, 0.8358, 0.6479, 0.5118, 0.6346, 0.468, 0.6658, 0.4548, 0.6856, 0.5002, 0.6119, 0.8646, 0.6305, 0.8217, 0.6613, 0.8358, 0.6351, 0.8781, 0.6573, 0.5559, 0.6479, 0.5118, 0.6856, 0.5002, 0.6998, 0.5476, 0.5896, 0.9063, 0.6119, 0.8646, 0.6351, 0.8781, 0.6047, 0.917, 0.6628, 0.6003, 0.6573, 0.5559, 0.6998, 0.5476, 0.7079, 0.5959, 0.5642, 0.9468, 0.5896, 0.9063, 0.6047, 0.917, 0.5715, 0.9526, 0.6644, 0.6447, 0.6628, 0.6003, 0.7079, 0.5959, 0.7112, 0.6447, 0.573, 0.34, 0.5475, 0.2986, 0.5806, 0.3344, 0.5371, 0.9861, 0.5642, 0.9468, 0.5715, 0.9526, 0.6621, 0.6893, 0.6644, 0.6447, 0.7112, 0.6447, 0.7084, 0.6943, 0.5967, 0.3819, 0.573, 0.34, 0.5806, 0.3344, 0.6123, 0.3719, 0.6556, 0.734, 0.6621, 0.6893, 0.7084, 0.6943, 0.6991, 0.7438, 0.6174, 0.4246, 0.5967, 0.3819, 0.6123, 0.3719, 0.6411, 0.412])
me_sphere_003.materials.append(mat_material_002)
me_sphere_003.use_remesh_preserve_volume = False
me_sphere_003.use_remesh_preserve_attributes = False
me_sphere_003.use_mirror_vertex_groups = False
me_sphere_003.update()

# ---- objects
ob_lamp = bpy.data.objects.new('Lamp', light_lamp)
ob_camera = bpy.data.objects.new('Camera', cam_camera)
ob_sphere_003 = bpy.data.objects.new('Sphere.003', me_sphere_003)

# ---- transforms, parenting, visibility, modifiers, constraints
ob_lamp.location = (4.076, 1.005, 5.904)
ob_lamp.rotation_euler = (0.6503, 0.05522, 1.866)
ob_lamp.lock_rotations_4d = False
ob_lamp.empty_display_type = 'ARROWS'
ob_lamp.color = (0.0, 0.0, 0.0, 0.0)
ob_lamp.lineart.crease_threshold = 0.0
ob_camera.location = (7.481, -6.508, 5.344)
ob_camera.rotation_euler = (1.109, 0.0, 0.8149)
ob_camera.lock_rotations_4d = False
ob_camera.empty_display_type = 'ARROWS'
ob_camera.color = (0.0, 0.0, 0.0, 0.0)
ob_camera.display_type = 'WIRE'
ob_camera.lineart.crease_threshold = 0.0
ob_sphere_003.location = (0.0, 0.0, 0.0)
ob_sphere_003.rotation_euler = (-1.344e-07, 0.0, 0.0)
ob_sphere_003.lineart.crease_threshold = 0.0

# ---- collection membership
col_collection_1.objects.link(ob_lamp)
col_collection_1.objects.link(ob_camera)
col_collection_1.objects.link(ob_sphere_003)

# ---- scene / render settings (as saved in the file)
scene.camera = ob_camera
scene.frame_start = 1; scene.frame_end = 250; scene.frame_set(1)
scene.render.engine = 'BLENDER_EEVEE_NEXT'
scene.render.resolution_percentage = 50
scene.render.dither_intensity = 0.0
scene.cycles.use_denoising = False
scene.cycles.samples = 128
scene.cycles.sampling_pattern = 'TABULATED_SOBOL'
scene.cycles.use_adaptive_sampling = False
scene.cycles.use_light_tree = False
scene.cycles.blur_glossy = 0.0
scene.cycles.sample_clamp_indirect = 0.0
scene.view_settings.view_transform = 'Standard'
bpy.context.view_layer.update()
